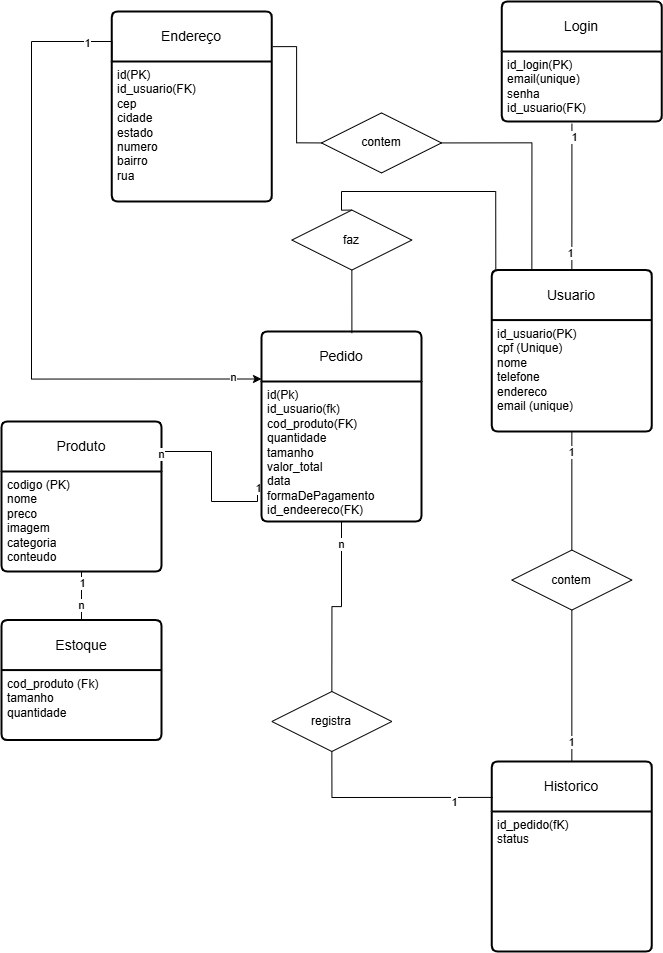

The diagram above was exported from draw.io. Its source (the exported page's mxGraphModel, read from the mxfile embedded in the PNG):
<mxGraphModel dx="2102" dy="2438" grid="1" gridSize="10" guides="1" tooltips="1" connect="1" arrows="0" fold="1" page="1" pageScale="1" pageWidth="827" pageHeight="1169" math="0" shadow="0">
  <root>
    <mxCell id="0" />
    <mxCell id="1" parent="0" />
    <mxCell id="sV7qB-aZB18ccEw_9i2E-60" parent="1" style="swimlane;childLayout=stackLayout;horizontal=1;startSize=50;horizontalStack=0;rounded=1;fontSize=14;fontStyle=0;strokeWidth=2;resizeParent=0;resizeLast=1;shadow=0;dashed=0;align=center;arcSize=4;whiteSpace=wrap;html=1;" value="Produto" vertex="1">
      <mxGeometry height="150" width="160" x="40" y="10" as="geometry" />
    </mxCell>
    <mxCell id="sV7qB-aZB18ccEw_9i2E-61" parent="sV7qB-aZB18ccEw_9i2E-60" style="align=left;strokeColor=none;fillColor=none;spacingLeft=4;spacingRight=4;fontSize=12;verticalAlign=top;resizable=0;rotatable=0;part=1;html=1;whiteSpace=wrap;dashed=1;" value="&lt;div&gt;codigo (PK)&lt;/div&gt;nome&lt;div&gt;preco&lt;br&gt;&lt;div&gt;imagem&lt;/div&gt;&lt;/div&gt;&lt;div&gt;categoria&amp;nbsp;&lt;/div&gt;&lt;div&gt;conteudo&lt;/div&gt;" vertex="1">
      <mxGeometry height="100" width="160" y="50" as="geometry" />
    </mxCell>
    <mxCell id="sV7qB-aZB18ccEw_9i2E-62" parent="1" style="swimlane;childLayout=stackLayout;horizontal=1;startSize=50;horizontalStack=0;rounded=1;fontSize=14;fontStyle=0;strokeWidth=2;resizeParent=0;resizeLast=1;shadow=0;dashed=0;align=center;arcSize=4;whiteSpace=wrap;html=1;" value="Estoque" vertex="1">
      <mxGeometry height="120" width="160" x="40" y="208.56999999999994" as="geometry" />
    </mxCell>
    <mxCell id="sV7qB-aZB18ccEw_9i2E-63" parent="sV7qB-aZB18ccEw_9i2E-62" style="align=left;strokeColor=none;fillColor=none;spacingLeft=4;spacingRight=4;fontSize=12;verticalAlign=top;resizable=0;rotatable=0;part=1;html=1;whiteSpace=wrap;" value="cod_produto (Fk)&lt;div&gt;tamanho&lt;br&gt;&lt;div&gt;quantidade&lt;/div&gt;&lt;/div&gt;" vertex="1">
      <mxGeometry height="70" width="160" y="50" as="geometry" />
    </mxCell>
    <mxCell id="sV7qB-aZB18ccEw_9i2E-72" edge="1" parent="1" source="sV7qB-aZB18ccEw_9i2E-61" style="edgeStyle=none;rounded=0;orthogonalLoop=1;jettySize=auto;html=1;exitX=0.5;exitY=1;exitDx=0;exitDy=0;entryX=0.5;entryY=0;entryDx=0;entryDy=0;endArrow=none;endFill=0;" target="sV7qB-aZB18ccEw_9i2E-62">
      <mxGeometry relative="1" as="geometry" />
    </mxCell>
    <mxCell id="sV7qB-aZB18ccEw_9i2E-73" connectable="0" parent="sV7qB-aZB18ccEw_9i2E-72" style="edgeLabel;html=1;align=center;verticalAlign=middle;resizable=0;points=[];" value="1" vertex="1">
      <mxGeometry relative="1" x="-0.8842" as="geometry">
        <mxPoint y="9" as="offset" />
      </mxGeometry>
    </mxCell>
    <mxCell id="sV7qB-aZB18ccEw_9i2E-74" connectable="0" parent="sV7qB-aZB18ccEw_9i2E-72" style="edgeLabel;html=1;align=center;verticalAlign=middle;resizable=0;points=[];" value="n" vertex="1">
      <mxGeometry relative="1" x="0.8622" y="-1" as="geometry">
        <mxPoint y="-12" as="offset" />
      </mxGeometry>
    </mxCell>
    <mxCell id="sV7qB-aZB18ccEw_9i2E-98" edge="1" parent="1" source="sV7qB-aZB18ccEw_9i2E-76" style="edgeStyle=orthogonalEdgeStyle;rounded=0;orthogonalLoop=1;jettySize=auto;html=1;exitX=0.025;exitY=0.182;exitDx=0;exitDy=0;entryX=0.5;entryY=0;entryDx=0;entryDy=0;endArrow=none;endFill=0;exitPerimeter=0;" target="sV7qB-aZB18ccEw_9i2E-97">
      <mxGeometry relative="1" as="geometry">
        <Array as="points">
          <mxPoint x="534" y="-220" />
          <mxPoint x="380" y="-220" />
          <mxPoint x="380" y="-201" />
        </Array>
      </mxGeometry>
    </mxCell>
    <mxCell id="sV7qB-aZB18ccEw_9i2E-112" edge="1" parent="1" source="sV7qB-aZB18ccEw_9i2E-76" style="edgeStyle=orthogonalEdgeStyle;rounded=0;orthogonalLoop=1;jettySize=auto;html=1;exitX=0.25;exitY=0;exitDx=0;exitDy=0;entryX=1;entryY=0.5;entryDx=0;entryDy=0;endArrow=none;endFill=0;" target="sV7qB-aZB18ccEw_9i2E-109">
      <mxGeometry relative="1" as="geometry" />
    </mxCell>
    <mxCell id="sV7qB-aZB18ccEw_9i2E-76" parent="1" style="swimlane;childLayout=stackLayout;horizontal=1;startSize=50;horizontalStack=0;rounded=1;fontSize=14;fontStyle=0;strokeWidth=2;resizeParent=0;resizeLast=1;shadow=0;dashed=0;align=center;arcSize=4;whiteSpace=wrap;html=1;" value="Usuario" vertex="1">
      <mxGeometry height="161.43" width="160" x="530.35" y="-141.43" as="geometry" />
    </mxCell>
    <mxCell id="sV7qB-aZB18ccEw_9i2E-77" parent="sV7qB-aZB18ccEw_9i2E-76" style="align=left;strokeColor=none;fillColor=none;spacingLeft=4;spacingRight=4;fontSize=12;verticalAlign=top;resizable=0;rotatable=0;part=1;html=1;whiteSpace=wrap;dashed=1;" value="&lt;div&gt;id_usuario(PK)&lt;br&gt;&lt;/div&gt;cpf (Unique)&lt;div&gt;&lt;div&gt;nome&lt;/div&gt;&lt;div&gt;&lt;span style=&quot;background-color: transparent; color: light-dark(rgb(0, 0, 0), rgb(255, 255, 255));&quot;&gt;telefone&lt;/span&gt;&lt;/div&gt;&lt;div&gt;&lt;span style=&quot;background-color: transparent; color: light-dark(rgb(0, 0, 0), rgb(255, 255, 255));&quot;&gt;endereco&lt;/span&gt;&lt;/div&gt;&lt;div&gt;&lt;span style=&quot;background-color: transparent; color: light-dark(rgb(0, 0, 0), rgb(255, 255, 255));&quot;&gt;email (unique)&lt;/span&gt;&lt;/div&gt;&lt;div&gt;&lt;br&gt;&lt;/div&gt;&lt;/div&gt;" vertex="1">
      <mxGeometry height="111.43" width="160" y="50" as="geometry" />
    </mxCell>
    <mxCell id="sV7qB-aZB18ccEw_9i2E-79" parent="1" style="swimlane;childLayout=stackLayout;horizontal=1;startSize=50;horizontalStack=0;rounded=1;fontSize=14;fontStyle=0;strokeWidth=2;resizeParent=0;resizeLast=1;shadow=0;dashed=0;align=center;arcSize=4;whiteSpace=wrap;html=1;" value="Login" vertex="1">
      <mxGeometry height="120" width="160" x="540.35" y="-410" as="geometry" />
    </mxCell>
    <mxCell id="sV7qB-aZB18ccEw_9i2E-80" parent="sV7qB-aZB18ccEw_9i2E-79" style="align=left;strokeColor=none;fillColor=none;spacingLeft=4;spacingRight=4;fontSize=12;verticalAlign=top;resizable=0;rotatable=0;part=1;html=1;whiteSpace=wrap;dashed=1;" value="&lt;div&gt;id_login(PK)&lt;/div&gt;&lt;div&gt;email(unique)&lt;/div&gt;&lt;div&gt;senha&lt;/div&gt;&lt;div&gt;id_usuario(FK)&lt;/div&gt;" vertex="1">
      <mxGeometry height="70" width="160" y="50" as="geometry" />
    </mxCell>
    <mxCell id="sV7qB-aZB18ccEw_9i2E-81" edge="1" parent="1" source="sV7qB-aZB18ccEw_9i2E-76" style="edgeStyle=orthogonalEdgeStyle;rounded=0;orthogonalLoop=1;jettySize=auto;html=1;exitX=0.5;exitY=0;exitDx=0;exitDy=0;entryX=0.438;entryY=1.03;entryDx=0;entryDy=0;entryPerimeter=0;endArrow=none;endFill=0;" target="sV7qB-aZB18ccEw_9i2E-80">
      <mxGeometry relative="1" as="geometry" />
    </mxCell>
    <mxCell id="sV7qB-aZB18ccEw_9i2E-82" connectable="0" parent="sV7qB-aZB18ccEw_9i2E-81" style="edgeLabel;html=1;align=center;verticalAlign=middle;resizable=0;points=[];" value="1" vertex="1">
      <mxGeometry relative="1" x="-0.8665" y="2" as="geometry">
        <mxPoint y="-9" as="offset" />
      </mxGeometry>
    </mxCell>
    <mxCell id="sV7qB-aZB18ccEw_9i2E-83" connectable="0" parent="sV7qB-aZB18ccEw_9i2E-81" style="edgeLabel;html=1;align=center;verticalAlign=middle;resizable=0;points=[];" value="1" vertex="1">
      <mxGeometry relative="1" x="0.8997" y="-1" as="geometry">
        <mxPoint y="6" as="offset" />
      </mxGeometry>
    </mxCell>
    <mxCell id="sV7qB-aZB18ccEw_9i2E-84" parent="1" style="swimlane;childLayout=stackLayout;horizontal=1;startSize=50;horizontalStack=0;rounded=1;fontSize=14;fontStyle=0;strokeWidth=2;resizeParent=0;resizeLast=1;shadow=0;dashed=0;align=center;arcSize=4;whiteSpace=wrap;html=1;" value="Historico" vertex="1">
      <mxGeometry height="190" width="160" x="530.35" y="350" as="geometry" />
    </mxCell>
    <mxCell id="sV7qB-aZB18ccEw_9i2E-85" parent="sV7qB-aZB18ccEw_9i2E-84" style="align=left;strokeColor=none;fillColor=none;spacingLeft=4;spacingRight=4;fontSize=12;verticalAlign=top;resizable=0;rotatable=0;part=1;html=1;whiteSpace=wrap;dashed=1;" value="&lt;div&gt;id_pedido(fK)&lt;/div&gt;&lt;div&gt;&lt;div&gt;&lt;span style=&quot;background-color: transparent; color: light-dark(rgb(0, 0, 0), rgb(255, 255, 255));&quot;&gt;status&lt;/span&gt;&lt;/div&gt;&lt;div&gt;&lt;span style=&quot;background-color: transparent; color: light-dark(rgb(0, 0, 0), rgb(255, 255, 255));&quot;&gt;&lt;br&gt;&lt;/span&gt;&lt;/div&gt;&lt;div&gt;&lt;br&gt;&lt;/div&gt;&lt;/div&gt;" vertex="1">
      <mxGeometry height="140" width="160" y="50" as="geometry" />
    </mxCell>
    <mxCell id="sV7qB-aZB18ccEw_9i2E-86" edge="1" parent="1" source="sV7qB-aZB18ccEw_9i2E-96" style="edgeStyle=orthogonalEdgeStyle;rounded=0;orthogonalLoop=1;jettySize=auto;html=1;exitX=0;exitY=0.75;exitDx=0;exitDy=0;entryX=1;entryY=0.25;entryDx=0;entryDy=0;endArrow=none;endFill=0;" target="sV7qB-aZB18ccEw_9i2E-60">
      <mxGeometry relative="1" as="geometry">
        <Array as="points">
          <mxPoint x="296" y="75" />
          <mxPoint x="296" y="90" />
          <mxPoint x="250" y="90" />
          <mxPoint x="250" y="40" />
        </Array>
      </mxGeometry>
    </mxCell>
    <mxCell id="sV7qB-aZB18ccEw_9i2E-87" connectable="0" parent="sV7qB-aZB18ccEw_9i2E-86" style="edgeLabel;html=1;align=center;verticalAlign=middle;resizable=0;points=[];" value="n" vertex="1">
      <mxGeometry relative="1" x="0.9282" y="-1" as="geometry">
        <mxPoint as="offset" />
      </mxGeometry>
    </mxCell>
    <mxCell id="sV7qB-aZB18ccEw_9i2E-88" connectable="0" parent="sV7qB-aZB18ccEw_9i2E-86" style="edgeLabel;html=1;align=center;verticalAlign=middle;resizable=0;points=[];" value="1" vertex="1">
      <mxGeometry relative="1" x="-0.9446" as="geometry">
        <mxPoint as="offset" />
      </mxGeometry>
    </mxCell>
    <mxCell id="sV7qB-aZB18ccEw_9i2E-91" edge="1" parent="1" source="sV7qB-aZB18ccEw_9i2E-89" style="edgeStyle=orthogonalEdgeStyle;rounded=0;orthogonalLoop=1;jettySize=auto;html=1;exitX=0.5;exitY=1;exitDx=0;exitDy=0;entryX=0.5;entryY=0;entryDx=0;entryDy=0;endArrow=none;endFill=0;" target="sV7qB-aZB18ccEw_9i2E-84">
      <mxGeometry relative="1" as="geometry" />
    </mxCell>
    <mxCell id="sV7qB-aZB18ccEw_9i2E-94" connectable="0" parent="sV7qB-aZB18ccEw_9i2E-91" style="edgeLabel;html=1;align=center;verticalAlign=middle;resizable=0;points=[];" value="1" vertex="1">
      <mxGeometry relative="1" x="0.7382" y="-1" as="geometry">
        <mxPoint as="offset" />
      </mxGeometry>
    </mxCell>
    <mxCell id="sV7qB-aZB18ccEw_9i2E-89" parent="1" style="shape=rhombus;perimeter=rhombusPerimeter;whiteSpace=wrap;html=1;align=center;" value="contem" vertex="1">
      <mxGeometry height="60" width="120" x="550.35" y="138.57" as="geometry" />
    </mxCell>
    <mxCell id="sV7qB-aZB18ccEw_9i2E-90" edge="1" parent="1" source="sV7qB-aZB18ccEw_9i2E-77" style="edgeStyle=orthogonalEdgeStyle;rounded=0;orthogonalLoop=1;jettySize=auto;html=1;exitX=0.5;exitY=1;exitDx=0;exitDy=0;entryX=0.5;entryY=0;entryDx=0;entryDy=0;endArrow=none;endFill=0;" target="sV7qB-aZB18ccEw_9i2E-89">
      <mxGeometry relative="1" as="geometry" />
    </mxCell>
    <mxCell id="sV7qB-aZB18ccEw_9i2E-93" connectable="0" parent="sV7qB-aZB18ccEw_9i2E-90" style="edgeLabel;html=1;align=center;verticalAlign=middle;resizable=0;points=[];" value="1" vertex="1">
      <mxGeometry relative="1" x="-0.6805" y="-1" as="geometry">
        <mxPoint as="offset" />
      </mxGeometry>
    </mxCell>
    <mxCell id="sV7qB-aZB18ccEw_9i2E-95" parent="1" style="swimlane;childLayout=stackLayout;horizontal=1;startSize=50;horizontalStack=0;rounded=1;fontSize=14;fontStyle=0;strokeWidth=2;resizeParent=0;resizeLast=1;shadow=0;dashed=0;align=center;arcSize=4;whiteSpace=wrap;html=1;" value="Pedido" vertex="1">
      <mxGeometry height="190" width="160" x="299.9999999999999" y="-80" as="geometry" />
    </mxCell>
    <mxCell id="sV7qB-aZB18ccEw_9i2E-96" parent="sV7qB-aZB18ccEw_9i2E-95" style="align=left;strokeColor=none;fillColor=none;spacingLeft=4;spacingRight=4;fontSize=12;verticalAlign=top;resizable=0;rotatable=0;part=1;html=1;whiteSpace=wrap;dashed=1;" value="&lt;div&gt;id(Pk)&lt;/div&gt;&lt;div&gt;id_usuario(fk)&lt;/div&gt;&lt;div&gt;cod_produto(FK)&lt;/div&gt;&lt;div&gt;quantidade&lt;/div&gt;&lt;div&gt;tamanho&lt;br&gt;&lt;div&gt;valor_total&lt;/div&gt;&lt;div&gt;&lt;span style=&quot;background-color: transparent; color: light-dark(rgb(0, 0, 0), rgb(255, 255, 255));&quot;&gt;data&lt;/span&gt;&lt;/div&gt;&lt;div&gt;&lt;span style=&quot;background-color: transparent; color: light-dark(rgb(0, 0, 0), rgb(255, 255, 255));&quot;&gt;formaDePagamento&lt;/span&gt;&lt;/div&gt;&lt;div&gt;&lt;span style=&quot;background-color: transparent; color: light-dark(rgb(0, 0, 0), rgb(255, 255, 255));&quot;&gt;id_endeereco(FK)&lt;/span&gt;&lt;/div&gt;&lt;div&gt;&lt;br&gt;&lt;/div&gt;&lt;div&gt;&lt;span style=&quot;background-color: transparent; color: light-dark(rgb(0, 0, 0), rgb(255, 255, 255));&quot;&gt;&lt;br&gt;&lt;/span&gt;&lt;/div&gt;&lt;div&gt;&lt;br&gt;&lt;/div&gt;&lt;/div&gt;" vertex="1">
      <mxGeometry height="140" width="160" y="50" as="geometry" />
    </mxCell>
    <mxCell id="sV7qB-aZB18ccEw_9i2E-97" parent="1" style="shape=rhombus;perimeter=rhombusPerimeter;whiteSpace=wrap;html=1;align=center;" value="faz" vertex="1">
      <mxGeometry height="60" width="120" x="330.3499999999999" y="-201.43" as="geometry" />
    </mxCell>
    <mxCell id="sV7qB-aZB18ccEw_9i2E-99" edge="1" parent="1" source="sV7qB-aZB18ccEw_9i2E-97" style="edgeStyle=orthogonalEdgeStyle;rounded=0;orthogonalLoop=1;jettySize=auto;html=1;exitX=0.5;exitY=1;exitDx=0;exitDy=0;entryX=0.565;entryY=0.009;entryDx=0;entryDy=0;entryPerimeter=0;endArrow=none;endFill=0;" target="sV7qB-aZB18ccEw_9i2E-95">
      <mxGeometry relative="1" as="geometry" />
    </mxCell>
    <mxCell id="sV7qB-aZB18ccEw_9i2E-101" parent="1" style="shape=rhombus;perimeter=rhombusPerimeter;whiteSpace=wrap;html=1;align=center;" value="registra" vertex="1">
      <mxGeometry height="60" width="120" x="310.3499999999999" y="280" as="geometry" />
    </mxCell>
    <mxCell id="sV7qB-aZB18ccEw_9i2E-102" edge="1" parent="1" source="sV7qB-aZB18ccEw_9i2E-96" style="edgeStyle=orthogonalEdgeStyle;rounded=0;orthogonalLoop=1;jettySize=auto;html=1;exitX=0.5;exitY=1;exitDx=0;exitDy=0;entryX=0.5;entryY=0;entryDx=0;entryDy=0;endArrow=none;endFill=0;" target="sV7qB-aZB18ccEw_9i2E-101">
      <mxGeometry relative="1" as="geometry" />
    </mxCell>
    <mxCell id="sV7qB-aZB18ccEw_9i2E-104" connectable="0" parent="sV7qB-aZB18ccEw_9i2E-102" style="edgeLabel;html=1;align=center;verticalAlign=middle;resizable=0;points=[];" value="n" vertex="1">
      <mxGeometry relative="1" x="-0.744" y="-1" as="geometry">
        <mxPoint as="offset" />
      </mxGeometry>
    </mxCell>
    <mxCell id="sV7qB-aZB18ccEw_9i2E-103" edge="1" parent="1" source="sV7qB-aZB18ccEw_9i2E-101" style="edgeStyle=orthogonalEdgeStyle;rounded=0;orthogonalLoop=1;jettySize=auto;html=1;exitX=0.5;exitY=1;exitDx=0;exitDy=0;entryX=0.006;entryY=0.189;entryDx=0;entryDy=0;entryPerimeter=0;endArrow=none;endFill=0;" target="sV7qB-aZB18ccEw_9i2E-84">
      <mxGeometry relative="1" as="geometry">
        <Array as="points">
          <mxPoint x="370.35" y="386" />
        </Array>
      </mxGeometry>
    </mxCell>
    <mxCell id="sV7qB-aZB18ccEw_9i2E-105" connectable="0" parent="sV7qB-aZB18ccEw_9i2E-103" style="edgeLabel;html=1;align=center;verticalAlign=middle;resizable=0;points=[];" value="1" vertex="1">
      <mxGeometry relative="1" x="0.6342" y="-4" as="geometry">
        <mxPoint x="-1" as="offset" />
      </mxGeometry>
    </mxCell>
    <mxCell id="sV7qB-aZB18ccEw_9i2E-106" parent="1" style="swimlane;childLayout=stackLayout;horizontal=1;startSize=50;horizontalStack=0;rounded=1;fontSize=14;fontStyle=0;strokeWidth=2;resizeParent=0;resizeLast=1;shadow=0;dashed=0;align=center;arcSize=4;whiteSpace=wrap;html=1;" value="Endereço" vertex="1">
      <mxGeometry height="190" width="160" x="150.35" y="-400" as="geometry" />
    </mxCell>
    <mxCell id="sV7qB-aZB18ccEw_9i2E-107" parent="sV7qB-aZB18ccEw_9i2E-106" style="align=left;strokeColor=none;fillColor=none;spacingLeft=4;spacingRight=4;fontSize=12;verticalAlign=top;resizable=0;rotatable=0;part=1;html=1;whiteSpace=wrap;dashed=1;" value="&lt;div&gt;&lt;div&gt;id(PK)&lt;/div&gt;&lt;div&gt;id_usuario(FK)&lt;/div&gt;&lt;/div&gt;&lt;div&gt;cep&lt;/div&gt;&lt;div&gt;cidade&lt;/div&gt;&lt;div&gt;estado&lt;/div&gt;&lt;div&gt;numero&lt;/div&gt;&lt;div&gt;bairro&lt;/div&gt;&lt;div&gt;rua&lt;/div&gt;&lt;div&gt;&lt;br&gt;&lt;/div&gt;" vertex="1">
      <mxGeometry height="140" width="160" y="50" as="geometry" />
    </mxCell>
    <mxCell id="sV7qB-aZB18ccEw_9i2E-111" edge="1" parent="1" source="sV7qB-aZB18ccEw_9i2E-109" style="edgeStyle=orthogonalEdgeStyle;rounded=0;orthogonalLoop=1;jettySize=auto;html=1;exitX=0;exitY=0.5;exitDx=0;exitDy=0;endArrow=none;endFill=0;entryX=1.005;entryY=0.185;entryDx=0;entryDy=0;entryPerimeter=0;" target="sV7qB-aZB18ccEw_9i2E-106">
      <mxGeometry relative="1" as="geometry">
        <mxPoint x="1040" y="-64" as="targetPoint" />
      </mxGeometry>
    </mxCell>
    <mxCell id="sV7qB-aZB18ccEw_9i2E-109" parent="1" style="shape=rhombus;perimeter=rhombusPerimeter;whiteSpace=wrap;html=1;align=center;" value="contem" vertex="1">
      <mxGeometry height="60" width="120" x="360" y="-298.57" as="geometry" />
    </mxCell>
    <mxCell id="sV7qB-aZB18ccEw_9i2E-113" edge="1" parent="1" source="sV7qB-aZB18ccEw_9i2E-107" style="edgeStyle=orthogonalEdgeStyle;rounded=0;orthogonalLoop=1;jettySize=auto;html=1;exitX=0;exitY=0;exitDx=0;exitDy=0;entryX=0;entryY=0.25;entryDx=0;entryDy=0;" target="sV7qB-aZB18ccEw_9i2E-95">
      <mxGeometry relative="1" as="geometry">
        <Array as="points">
          <mxPoint x="150" y="-370" />
          <mxPoint x="70" y="-370" />
          <mxPoint x="70" y="-32" />
        </Array>
      </mxGeometry>
    </mxCell>
    <mxCell id="sV7qB-aZB18ccEw_9i2E-114" connectable="0" parent="sV7qB-aZB18ccEw_9i2E-113" style="edgeLabel;html=1;align=center;verticalAlign=middle;resizable=0;points=[];" value="n" vertex="1">
      <mxGeometry relative="1" x="0.9142" y="3" as="geometry">
        <mxPoint x="-1" as="offset" />
      </mxGeometry>
    </mxCell>
    <mxCell id="sV7qB-aZB18ccEw_9i2E-115" connectable="0" parent="sV7qB-aZB18ccEw_9i2E-113" style="edgeLabel;html=1;align=center;verticalAlign=middle;resizable=0;points=[];" value="1" vertex="1">
      <mxGeometry relative="1" x="-0.8682" y="1" as="geometry">
        <mxPoint x="-1" as="offset" />
      </mxGeometry>
    </mxCell>
  </root>
</mxGraphModel>